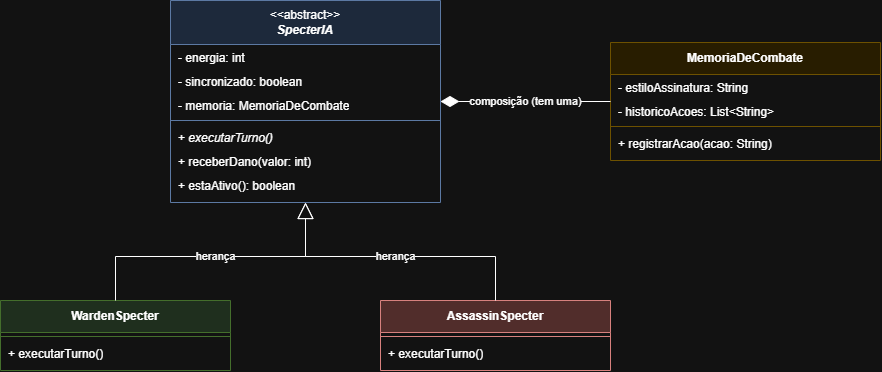

The diagram above was exported from draw.io. Its source (the exported page's mxGraphModel, read from the mxfile embedded in the PNG):
<mxGraphModel dx="925" dy="549" grid="1" gridSize="10" guides="1" tooltips="1" connect="1" arrows="1" fold="1" page="1" pageScale="1" pageWidth="1169" pageHeight="827" math="0" shadow="0">
  <root>
    <mxCell id="0" />
    <mxCell id="1" parent="0" />
    <mxCell id="specter-ia" parent="1" style="swimlane;fontStyle=0;align=center;verticalAlign=middle;childLayout=stackLayout;horizontal=1;startSize=44;horizontalStack=0;resizeParent=1;resizeParentMax=0;resizeLast=0;collapsible=1;marginBottom=0;whiteSpace=wrap;html=1;fillColor=#dae8fc;strokeColor=#6c8ebf;" value="&amp;lt;&amp;lt;abstract&amp;gt;&amp;gt;&lt;br&gt;&lt;b&gt;&lt;i&gt;SpecterIA&lt;/i&gt;&lt;/b&gt;" vertex="1">
      <mxGeometry height="202" width="270" x="340" y="60" as="geometry" />
    </mxCell>
    <mxCell id="specter-ia-attr-1" parent="specter-ia" style="text;strokeColor=none;fillColor=none;align=left;verticalAlign=top;spacingLeft=6;spacingRight=6;overflow=hidden;rotatable=0;points=[[0,0.5],[1,0.5]];portConstraint=eastwest;whiteSpace=wrap;html=1;" value="- energia: int" vertex="1">
      <mxGeometry height="24" width="270" y="44" as="geometry" />
    </mxCell>
    <mxCell id="specter-ia-attr-2" parent="specter-ia" style="text;strokeColor=none;fillColor=none;align=left;verticalAlign=top;spacingLeft=6;spacingRight=6;overflow=hidden;rotatable=0;points=[[0,0.5],[1,0.5]];portConstraint=eastwest;whiteSpace=wrap;html=1;" value="- sincronizado: boolean" vertex="1">
      <mxGeometry height="24" width="270" y="68" as="geometry" />
    </mxCell>
    <mxCell id="specter-ia-attr-3" parent="specter-ia" style="text;strokeColor=none;fillColor=none;align=left;verticalAlign=top;spacingLeft=6;spacingRight=6;overflow=hidden;rotatable=0;points=[[0,0.5],[1,0.5]];portConstraint=eastwest;whiteSpace=wrap;html=1;" value="- memoria: MemoriaDeCombate" vertex="1">
      <mxGeometry height="24" width="270" y="92" as="geometry" />
    </mxCell>
    <mxCell id="specter-ia-sep" parent="specter-ia" style="line;strokeWidth=1;fillColor=none;align=left;verticalAlign=middle;spacingTop=-1;spacingLeft=3;spacingRight=3;rotatable=0;labelPosition=right;points=[];portConstraint=eastwest;strokeColor=#6c8ebf;" value="" vertex="1">
      <mxGeometry height="8" width="270" y="116" as="geometry" />
    </mxCell>
    <mxCell id="specter-ia-method-1" parent="specter-ia" style="text;strokeColor=none;fillColor=none;align=left;verticalAlign=top;spacingLeft=6;spacingRight=6;overflow=hidden;rotatable=0;points=[[0,0.5],[1,0.5]];portConstraint=eastwest;whiteSpace=wrap;html=1;" value="+ &lt;i&gt;executarTurno()&lt;/i&gt;" vertex="1">
      <mxGeometry height="24" width="270" y="124" as="geometry" />
    </mxCell>
    <mxCell id="specter-ia-method-2" parent="specter-ia" style="text;strokeColor=none;fillColor=none;align=left;verticalAlign=top;spacingLeft=6;spacingRight=6;overflow=hidden;rotatable=0;points=[[0,0.5],[1,0.5]];portConstraint=eastwest;whiteSpace=wrap;html=1;" value="+ receberDano(valor: int)" vertex="1">
      <mxGeometry height="24" width="270" y="148" as="geometry" />
    </mxCell>
    <mxCell id="specter-ia-method-3" parent="specter-ia" style="text;strokeColor=none;fillColor=none;align=left;verticalAlign=top;spacingLeft=6;spacingRight=6;overflow=hidden;rotatable=0;points=[[0,0.5],[1,0.5]];portConstraint=eastwest;whiteSpace=wrap;html=1;" value="+ estaAtivo(): boolean" vertex="1">
      <mxGeometry height="24" width="270" y="172" as="geometry" />
    </mxCell>
    <mxCell id="memoria-de-combate" parent="1" style="swimlane;fontStyle=0;align=center;verticalAlign=middle;childLayout=stackLayout;horizontal=1;startSize=32;horizontalStack=0;resizeParent=1;resizeParentMax=0;resizeLast=0;collapsible=1;marginBottom=0;whiteSpace=wrap;html=1;fillColor=#fff2cc;strokeColor=#d6b656;" value="&lt;b&gt;MemoriaDeCombate&lt;/b&gt;" vertex="1">
      <mxGeometry height="118" width="270" x="780" y="102" as="geometry" />
    </mxCell>
    <mxCell id="memoria-attr-1" parent="memoria-de-combate" style="text;strokeColor=none;fillColor=none;align=left;verticalAlign=top;spacingLeft=6;spacingRight=6;overflow=hidden;rotatable=0;points=[[0,0.5],[1,0.5]];portConstraint=eastwest;whiteSpace=wrap;html=1;" value="- estiloAssinatura: String" vertex="1">
      <mxGeometry height="24" width="270" y="32" as="geometry" />
    </mxCell>
    <mxCell id="memoria-attr-2" parent="memoria-de-combate" style="text;strokeColor=none;fillColor=none;align=left;verticalAlign=top;spacingLeft=6;spacingRight=6;overflow=hidden;rotatable=0;points=[[0,0.5],[1,0.5]];portConstraint=eastwest;whiteSpace=wrap;html=1;" value="- historicoAcoes: List&amp;lt;String&amp;gt;" vertex="1">
      <mxGeometry height="24" width="270" y="56" as="geometry" />
    </mxCell>
    <mxCell id="memoria-sep" parent="memoria-de-combate" style="line;strokeWidth=1;fillColor=none;align=left;verticalAlign=middle;spacingTop=-1;spacingLeft=3;spacingRight=3;rotatable=0;labelPosition=right;points=[];portConstraint=eastwest;strokeColor=#d6b656;" value="" vertex="1">
      <mxGeometry height="8" width="270" y="80" as="geometry" />
    </mxCell>
    <mxCell id="memoria-method-1" parent="memoria-de-combate" style="text;strokeColor=none;fillColor=none;align=left;verticalAlign=top;spacingLeft=6;spacingRight=6;overflow=hidden;rotatable=0;points=[[0,0.5],[1,0.5]];portConstraint=eastwest;whiteSpace=wrap;html=1;" value="+ registrarAcao(acao: String)" vertex="1">
      <mxGeometry height="24" width="270" y="88" as="geometry" />
    </mxCell>
    <mxCell id="warden-specter" parent="1" style="swimlane;fontStyle=0;align=center;verticalAlign=middle;childLayout=stackLayout;horizontal=1;startSize=32;horizontalStack=0;resizeParent=1;resizeParentMax=0;resizeLast=0;collapsible=1;marginBottom=0;whiteSpace=wrap;html=1;fillColor=#d5e8d4;strokeColor=#82b366;" value="&lt;b&gt;WardenSpecter&lt;/b&gt;" vertex="1">
      <mxGeometry height="70" width="230" x="170" y="360" as="geometry" />
    </mxCell>
    <mxCell id="warden-sep" parent="warden-specter" style="line;strokeWidth=1;fillColor=none;align=left;verticalAlign=middle;spacingTop=-1;spacingLeft=3;spacingRight=3;rotatable=0;labelPosition=right;points=[];portConstraint=eastwest;strokeColor=#82b366;" value="" vertex="1">
      <mxGeometry height="8" width="230" y="32" as="geometry" />
    </mxCell>
    <mxCell id="warden-method-1" parent="warden-specter" style="text;strokeColor=none;fillColor=none;align=left;verticalAlign=top;spacingLeft=6;spacingRight=6;overflow=hidden;rotatable=0;points=[[0,0.5],[1,0.5]];portConstraint=eastwest;whiteSpace=wrap;html=1;" value="+ executarTurno()" vertex="1">
      <mxGeometry height="24" width="230" y="40" as="geometry" />
    </mxCell>
    <mxCell id="assassin-specter" parent="1" style="swimlane;fontStyle=0;align=center;verticalAlign=middle;childLayout=stackLayout;horizontal=1;startSize=32;horizontalStack=0;resizeParent=1;resizeParentMax=0;resizeLast=0;collapsible=1;marginBottom=0;whiteSpace=wrap;html=1;fillColor=#f8cecc;strokeColor=#b85450;" value="&lt;b&gt;AssassinSpecter&lt;/b&gt;" vertex="1">
      <mxGeometry height="70" width="230" x="550" y="360" as="geometry" />
    </mxCell>
    <mxCell id="assassin-sep" parent="assassin-specter" style="line;strokeWidth=1;fillColor=none;align=left;verticalAlign=middle;spacingTop=-1;spacingLeft=3;spacingRight=3;rotatable=0;labelPosition=right;points=[];portConstraint=eastwest;strokeColor=#b85450;" value="" vertex="1">
      <mxGeometry height="8" width="230" y="32" as="geometry" />
    </mxCell>
    <mxCell id="assassin-method-1" parent="assassin-specter" style="text;strokeColor=none;fillColor=none;align=left;verticalAlign=top;spacingLeft=6;spacingRight=6;overflow=hidden;rotatable=0;points=[[0,0.5],[1,0.5]];portConstraint=eastwest;whiteSpace=wrap;html=1;" value="+ executarTurno()" vertex="1">
      <mxGeometry height="24" width="230" y="40" as="geometry" />
    </mxCell>
    <mxCell id="rel-composicao" edge="1" parent="1" source="specter-ia" style="edgeStyle=orthogonalEdgeStyle;rounded=0;orthogonalLoop=1;jettySize=auto;html=1;startArrow=diamondThin;startFill=1;startSize=16;endArrow=none;exitX=1;exitY=0.5;exitDx=0;exitDy=0;entryX=0;entryY=0.5;entryDx=0;entryDy=0;labelBackgroundColor=#ffffff;" target="memoria-de-combate" value="composição (tem uma)">
      <mxGeometry relative="1" as="geometry" />
    </mxCell>
    <mxCell id="rel-heranca-warden" edge="1" parent="1" source="warden-specter" style="edgeStyle=orthogonalEdgeStyle;rounded=0;orthogonalLoop=1;jettySize=auto;html=1;endArrow=block;endFill=0;endSize=14;exitX=0.5;exitY=0;exitDx=0;exitDy=0;entryX=0.5;entryY=1;entryDx=0;entryDy=0;labelBackgroundColor=#ffffff;" target="specter-ia" value="herança">
      <mxGeometry relative="1" as="geometry" />
    </mxCell>
    <mxCell id="rel-heranca-assassin" edge="1" parent="1" source="assassin-specter" style="edgeStyle=orthogonalEdgeStyle;rounded=0;orthogonalLoop=1;jettySize=auto;html=1;endArrow=block;endFill=0;endSize=14;exitX=0.5;exitY=0;exitDx=0;exitDy=0;entryX=0.5;entryY=1;entryDx=0;entryDy=0;labelBackgroundColor=#ffffff;" target="specter-ia" value="herança">
      <mxGeometry relative="1" as="geometry" />
    </mxCell>
  </root>
</mxGraphModel>